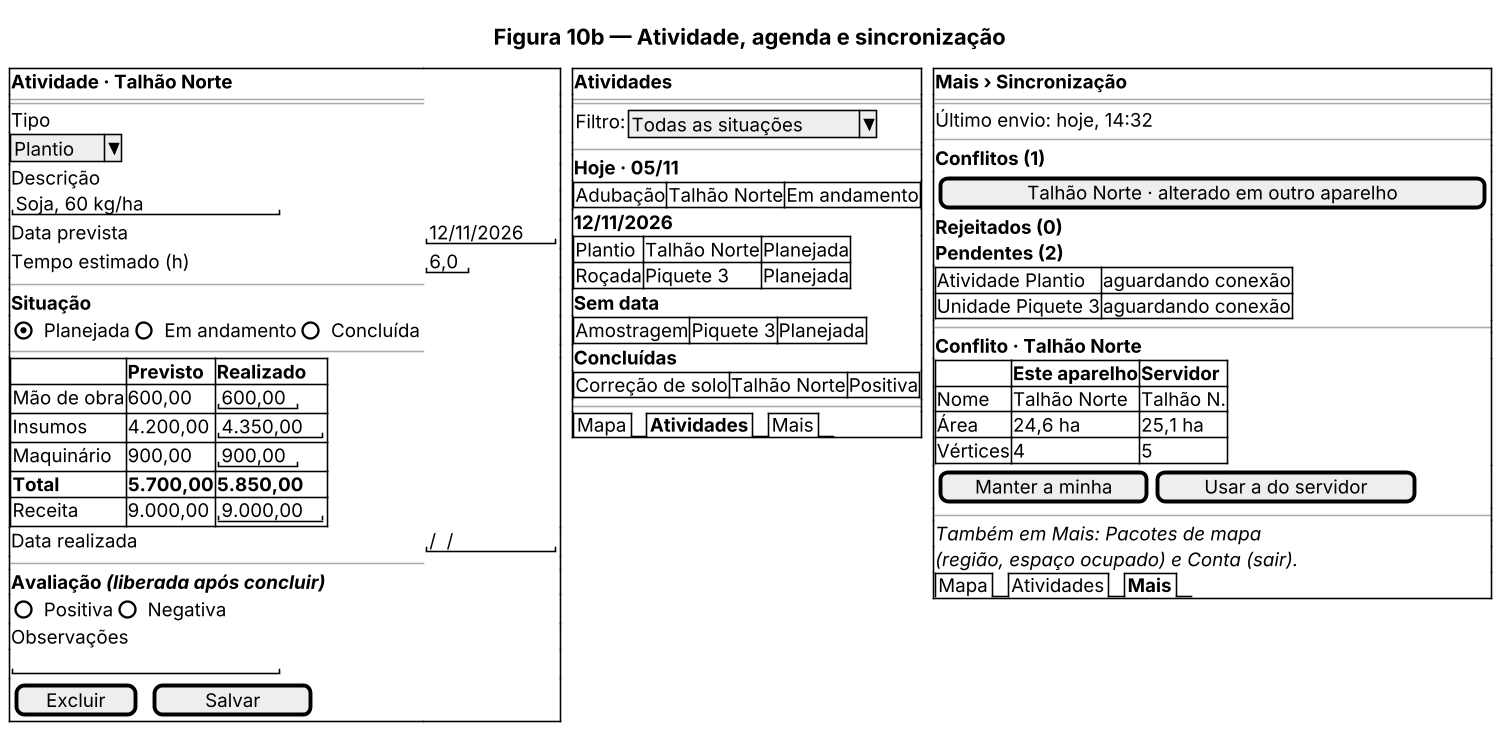

The diagram above was rendered by PlantUML. Its source (embedded in the PNG):
@startuml telas-b
skinparam dpi 150
skinparam defaultFontName Arial
title Figura 10b — Atividade, agenda e sincronização
salt
{
  {+
    <b>Atividade · Talhão Norte
    ==
    Tipo
    ^Plantio^
    Descrição
    "Soja, 60 kg/ha       "
    Data prevista | "12/11/2026"
    Tempo estimado (h) | "6,0"
    --
    <b>Situação
    { (X) Planejada | () Em andamento | () Concluída }
    --
    {#
      . | <b>Previsto | <b>Realizado
      Mão de obra | 600,00 | "600,00"
      Insumos | 4.200,00 | "4.350,00"
      Maquinário | 900,00 | "900,00"
      <b>Total | <b>5.700,00 | <b>5.850,00
      Receita | 9.000,00 | "9.000,00"
    }
    Data realizada | "  /  /    "
    --
    <b>Avaliação <i>(liberada após concluir)
    { () Positiva | () Negativa }
    Observações
    "                     "
    { [ Excluir ] | . | [   Salvar   ] }
  } | . | {+
    <b>Atividades
    ==
    { Filtro: | ^Todas as situações^ }
    --
    <b>Hoje · 05/11
    {#
      Adubação | Talhão Norte | Em andamento
    }
    <b>12/11/2026
    {#
      Plantio | Talhão Norte | Planejada
      Roçada | Piquete 3 | Planejada
    }
    <b>Sem data
    {#
      Amostragem | Piquete 3 | Planejada
    }
    <b>Concluídas
    {#
      Correção de solo | Talhão Norte | Positiva
    }
    --
    {/ Mapa | <b>Atividades | Mais }
  } | . | {+
    <b>Mais › Sincronização
    ==
    Último envio: hoje, 14:32
    --
    <b>Conflitos (1)
    { [ Talhão Norte · alterado em outro aparelho ] }
    <b>Rejeitados (0)
    <b>Pendentes (2)
    {#
      Atividade Plantio | aguardando conexão
      Unidade Piquete 3 | aguardando conexão
    }
    --
    <b>Conflito · Talhão Norte
    {#
      . | <b>Este aparelho | <b>Servidor
      Nome | Talhão Norte | Talhão N.
      Área | 24,6 ha | 25,1 ha
      Vértices | 4 | 5
    }
    { [ Manter a minha ] | [ Usar a do servidor ] }
    --
    <i>Também em Mais: Pacotes de mapa
    <i>(região, espaço ocupado) e Conta (sair).
    {/ Mapa | Atividades | <b>Mais }
  }
}
@enduml